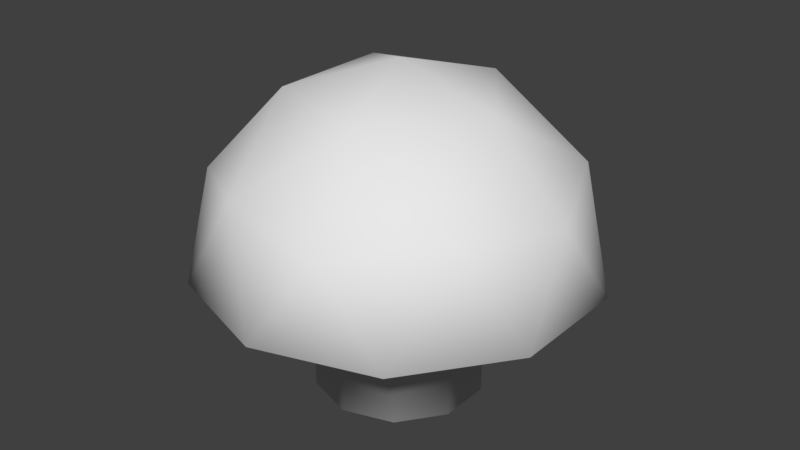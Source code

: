 # Source: Trampolin.blend  (saved by Blender 2.79.0; exported with 4.5.12 LTS)
import bpy
from mathutils import Matrix  # noqa: F401  (used for matrix-valued properties, if any)

bpy.ops.wm.read_factory_settings(use_empty=True)
scene = bpy.context.scene
scene.name = 'Scene'

# ---- collections
col_collection_1 = bpy.data.collections.new('Collection 1'); scene.collection.children.link(col_collection_1)

# ---- materials (node trees are filled in below, after node groups)
mat_trampolinsuperior0 = bpy.data.materials.new('TrampolinSuperior0')
mat_trampolinsuperior0.alpha_threshold = 0.0
mat_trampolinsuperior0.use_transparent_shadow = False
mat_trampolinsuperior0.roughness = 0.5
mat_trampolinsuperior1 = bpy.data.materials.new('TrampolinSuperior1')
mat_trampolinsuperior1.alpha_threshold = 0.0
mat_trampolinsuperior1.use_transparent_shadow = False
mat_trampolinsuperior1.roughness = 0.5
mat_trampolininferior0 = bpy.data.materials.new('TrampolinInferior0')
mat_trampolininferior0.alpha_threshold = 0.0
mat_trampolininferior0.use_transparent_shadow = False
mat_trampolininferior0.roughness = 0.5
mat_base = bpy.data.materials.new('Base')
mat_base.alpha_threshold = 0.0
mat_base.use_transparent_shadow = False
mat_base.roughness = 0.5

# ---- material node trees

# ---- world
world_world = bpy.data.worlds.new('World'); scene.world = world_world
world_world.color = (0.05088, 0.05088, 0.05088)
world_world.use_sun_shadow = False
world_world.sun_shadow_jitter_overblur = 0.0
world_world.cycles.sampling_method = 'MANUAL'

# ---- meshes
me_icosphere = bpy.data.meshes.new('Icosphere')
me_icosphere.from_pydata([(-0.406, 0.1319, -0.05441), (0.2509, -0.3454, -0.05441), (0.2509, 0.3454, -0.05441), (-5.286e-09, 0.4269, -0.05441), (-0.4509, -0.6206, -0.1015), (-0.7295, -0.237, -0.1015), (0.2764, -0.8506, 0.4472), (-0.7236, -0.5257, 0.4472), (-0.7236, 0.5257, 0.4472), (0.2764, 0.8506, 0.4472), (0.8944, 0.0, 0.4472), (0.0, 0.0, 1.0), (-0.406, -0.1319, -0.05441), (-0.2509, -0.3454, -0.05441), (0.0, 0.7671, -0.1015), (0.4509, 0.6206, -0.1015), (0.4509, -0.6206, -0.1015), (-0.7295, 0.237, -0.1015), (-0.4509, 0.6206, -0.1015), (0.0, -0.7671, -0.1015), (0.7295, 0.237, -0.1015), (0.7295, -0.237, -0.1015), (0.9511, -0.309, 0.0), (0.9511, 0.309, 0.0), (0.0, -1.0, 0.0), (0.5878, -0.809, 0.0), (-0.9511, -0.309, 0.0), (-0.5878, -0.809, 0.0), (-0.5878, 0.809, 0.0), (-0.9511, 0.309, 0.0), (0.5878, 0.809, 0.0), (0.0, 1.0, 0.0), (0.6882, -0.5, 0.5257), (-0.2629, -0.809, 0.5257), (-0.8506, 0.0, 0.5257), (-0.2629, 0.809, 0.5257), (0.6882, 0.5, 0.5257), (0.1625, -0.5, 0.8507), (0.5257, 0.0, 0.8507), (-0.4253, -0.309, 0.8507), (-0.4253, 0.309, 0.8507), (0.1625, 0.5, 0.8507), (-0.2509, 0.3454, -0.05441), (-5.286e-09, -0.4269, -0.05441), (0.406, 0.1319, -0.05441), (0.406, -0.1319, -0.05441), (-0.406, 0.1319, -0.6476), (0.2509, -0.3454, -0.6476), (0.2509, 0.3454, -0.6476), (-5.286e-09, 0.4269, -0.6476), (-0.406, -0.1319, -0.6476), (-0.2509, -0.3454, -0.6476), (-0.2509, 0.3454, -0.6476), (-5.286e-09, -0.4269, -0.6476), (0.406, 0.1319, -0.6476), (0.406, -0.1319, -0.6476)], [], [(12, 0, 46, 50), (43, 13, 51, 53), (31, 30, 15, 14), (26, 29, 17, 5), (2, 44, 54, 48), (45, 1, 47, 55), (29, 28, 18, 17), (25, 24, 19, 16), (6, 32, 37), (7, 33, 39), (8, 34, 40), (9, 35, 41), (10, 36, 38), (38, 41, 11), (38, 36, 41), (36, 9, 41), (41, 40, 11), (41, 35, 40), (35, 8, 40), (40, 39, 11), (40, 34, 39), (34, 7, 39), (39, 37, 11), (39, 33, 37), (33, 6, 37), (37, 38, 11), (37, 32, 38), (32, 10, 38), (23, 36, 10), (23, 30, 36), (30, 9, 36), (31, 35, 9), (31, 28, 35), (28, 8, 35), (29, 34, 8), (29, 26, 34), (26, 7, 34), (27, 33, 7), (27, 24, 33), (24, 6, 33), (25, 32, 6), (25, 22, 32), (22, 10, 32), (30, 31, 9), (22, 25, 16, 21), (27, 26, 5, 4), (28, 29, 8), (23, 22, 21, 20), (3, 2, 48, 49), (26, 27, 7), (18, 14, 3, 42), (0, 42, 52, 46), (24, 25, 6), (17, 18, 42, 0), (22, 23, 10), (5, 17, 0, 12), (15, 20, 44, 2), (28, 31, 14, 18), (24, 27, 4, 19), (30, 23, 20, 15), (21, 16, 1, 45), (4, 5, 12, 13), (1, 43, 53, 47), (44, 45, 55, 54), (19, 4, 13, 43), (42, 3, 49, 52), (16, 19, 43, 1), (20, 21, 45, 44), (13, 12, 50, 51), (14, 15, 2, 3), (48, 54, 55, 47, 53, 51, 50, 46, 52, 49)])
me_icosphere.polygons.foreach_set('use_smooth', [True] * 71)
me_icosphere.polygons.foreach_set('material_index', [3, 3, 2, 2, 3, 3, 2, 2, 0, 0, 0, 0, 0, 1, 0, 0, 1, 0, 0, 1, 0, 0, 1, 0, 0, 1, 0, 0, 0, 0, 0, 0, 0, 0, 0, 0, 0, 0, 0, 0, 0, 0, 0, 0, 2, 2, 0, 2, 3, 0, 3, 3, 0, 3, 0, 3, 3, 2, 2, 2, 3, 3, 3, 3, 3, 3, 3, 3, 3, 3, 3])
_uv = me_icosphere.uv_layers.new(name='UVMap')
_uv.uv.foreach_set('vector', [0.31, 0.2759, 0.4723, 0.2204, 0.4812, 0.4548, 0.4545, 0.4632, 0.2114, 0.5892, 0.2098, 0.4165, 0.4345, 0.4836, 0.4312, 0.5105, 0.9999, 0.4749, 0.9051, 0.7684, 0.8025, 0.695, 0.8738, 0.4761, 0.3448, 9.743e-05, 0.6534, 0.001176, 0.615, 0.1215, 0.3844, 0.1199, 0.7431, 0.5823, 0.6431, 0.7234, 0.4991, 0.5374, 0.5177, 0.5161, 0.4793, 0.7788, 0.3144, 0.7276, 0.4456, 0.5334, 0.4715, 0.544, 0.6534, 0.001176, 0.9035, 0.1819, 0.8022, 0.2571, 0.615, 0.1215, 0.09615, 0.7683, 9.743e-05, 0.4749, 0.1263, 0.4738, 0.1977, 0.6932, 0.2316, 0.3224, 0.391, 0.2401, 0.3645, 0.4186, 0.2316, 0.6776, 0.203, 0.5, 0.3645, 0.5814, 0.5679, 0.7873, 0.391, 0.7599, 0.5174, 0.6328, 0.775, 0.5, 0.6945, 0.6606, 0.6102, 0.5, 0.5679, 0.2127, 0.6945, 0.3395, 0.5174, 0.3672, 0.5001, 9.751e-05, 0.9999, 0.3635, 0.4999, 0.5257, 0.5174, 0.3672, 0.6945, 0.3395, 0.6102, 0.5, 0.6945, 0.3395, 0.775, 0.5, 0.6102, 0.5, 0.9999, 0.3635, 0.8088, 0.9511, 0.4999, 0.5257, 0.6102, 0.5, 0.6945, 0.6606, 0.5174, 0.6328, 0.6945, 0.6606, 0.5679, 0.7873, 0.5174, 0.6328, 0.8088, 0.9511, 0.1908, 0.9509, 0.4999, 0.5257, 0.5174, 0.6328, 0.391, 0.7599, 0.3645, 0.5814, 0.391, 0.7599, 0.2316, 0.6776, 0.3645, 0.5814, 0.1908, 0.9509, 9.751e-05, 0.3631, 0.4999, 0.5257, 0.3645, 0.5814, 0.203, 0.5, 0.3645, 0.4186, 0.203, 0.5, 0.2316, 0.3224, 0.3645, 0.4186, 9.751e-05, 0.3631, 0.5001, 9.751e-05, 0.4999, 0.5257, 0.3645, 0.4186, 0.391, 0.2401, 0.5174, 0.3672, 0.391, 0.2401, 0.5679, 0.2127, 0.5174, 0.3672, 0.7684, 0.09608, 0.6945, 0.3395, 0.5679, 0.2127, 0.7684, 0.09608, 0.9487, 0.3457, 0.6945, 0.3395, 0.9487, 0.3457, 0.775, 0.5, 0.6945, 0.3395, 0.9487, 0.6543, 0.6945, 0.6606, 0.775, 0.5, 0.9487, 0.6543, 0.7684, 0.9039, 0.6945, 0.6606, 0.7684, 0.9039, 0.5679, 0.7873, 0.6945, 0.6606, 0.4749, 0.9999, 0.391, 0.7599, 0.5679, 0.7873, 0.4749, 0.9999, 0.1817, 0.9046, 0.391, 0.7599, 0.1817, 0.9046, 0.2316, 0.6776, 0.391, 0.7599, 9.739e-05, 0.6544, 0.203, 0.5, 0.2316, 0.6776, 9.739e-05, 0.6544, 9.762e-05, 0.3456, 0.203, 0.5, 9.762e-05, 0.3456, 0.2316, 0.3224, 0.203, 0.5, 0.1817, 0.09535, 0.391, 0.2401, 0.2316, 0.3224, 0.1817, 0.09535, 0.475, 9.739e-05, 0.391, 0.2401, 0.475, 9.739e-05, 0.5679, 0.2127, 0.391, 0.2401, 0.9487, 0.3457, 0.9487, 0.6543, 0.775, 0.5, 0.3463, 0.9495, 0.09615, 0.7683, 0.1977, 0.6932, 0.3845, 0.8291, 0.09503, 0.1813, 0.3448, 9.743e-05, 0.3844, 0.1199, 0.1976, 0.2546, 0.7684, 0.9039, 0.4749, 0.9999, 0.5679, 0.7873, 0.6552, 0.9494, 0.3463, 0.9495, 0.3845, 0.8291, 0.6155, 0.8295, 0.741, 0.4094, 0.7431, 0.5823, 0.5177, 0.5161, 0.5205, 0.4884, 0.1817, 0.9046, 9.739e-05, 0.6544, 0.2316, 0.6776, 0.7697, 0.09434, 0.9523, 0.3444, 0.741, 0.4094, 0.6374, 0.271, 0.4723, 0.2204, 0.6374, 0.271, 0.5065, 0.4649, 0.4812, 0.4548, 9.762e-05, 0.3456, 0.1817, 0.09535, 0.2316, 0.3224, 0.4758, 9.757e-05, 0.7697, 0.09434, 0.6374, 0.271, 0.4723, 0.2204, 0.475, 9.739e-05, 0.7684, 0.09608, 0.5679, 0.2127, 0.1836, 0.09523, 0.4758, 9.757e-05, 0.4723, 0.2204, 0.31, 0.2759, 0.9523, 0.6543, 0.7699, 0.9047, 0.6431, 0.7234, 0.7431, 0.5823, 0.9035, 0.1819, 0.9999, 0.4749, 0.8738, 0.4761, 0.8022, 0.2571, 9.743e-05, 0.4749, 0.09503, 0.1813, 0.1976, 0.2546, 0.1263, 0.4738, 0.9051, 0.7684, 0.6552, 0.9494, 0.6155, 0.8295, 0.8025, 0.695, 0.4753, 0.9999, 0.1813, 0.9039, 0.3144, 0.7276, 0.4793, 0.7788, 0.001322, 0.344, 0.1836, 0.09523, 0.31, 0.2759, 0.2098, 0.4165, 0.3144, 0.7276, 0.2114, 0.5892, 0.4312, 0.5105, 0.4456, 0.5334, 0.6431, 0.7234, 0.4793, 0.7788, 0.4715, 0.544, 0.4991, 0.5374, 9.757e-05, 0.6534, 0.001322, 0.344, 0.2098, 0.4165, 0.2114, 0.5892, 0.6374, 0.271, 0.741, 0.4094, 0.5205, 0.4884, 0.5065, 0.4649, 0.1813, 0.9039, 9.757e-05, 0.6534, 0.2114, 0.5892, 0.3144, 0.7276, 0.7699, 0.9047, 0.4753, 0.9999, 0.4793, 0.7788, 0.6431, 0.7234, 0.2098, 0.4165, 0.31, 0.2759, 0.4545, 0.4632, 0.4345, 0.4836, 0.9523, 0.3444, 0.9523, 0.6543, 0.7431, 0.5823, 0.741, 0.4094, 0.5177, 0.5161, 0.4991, 0.5374, 0.4715, 0.544, 0.4456, 0.5334, 0.4312, 0.5105, 0.4345, 0.4836, 0.4545, 0.4632, 0.4812, 0.4548, 0.5065, 0.4649, 0.5205, 0.4884])
me_icosphere.materials.append(mat_trampolinsuperior0)
me_icosphere.materials.append(mat_trampolinsuperior1)
me_icosphere.materials.append(mat_trampolininferior0)
me_icosphere.materials.append(mat_base)
me_icosphere.use_remesh_preserve_volume = False
me_icosphere.use_remesh_preserve_attributes = False
me_icosphere.use_mirror_vertex_groups = False
me_icosphere.update()

# ---- objects
ob_icosphere = bpy.data.objects.new('Icosphere', me_icosphere)

# ---- transforms, parenting, visibility, modifiers, constraints
ob_icosphere.location = (0.0, 0.0, 0.0)
ob_icosphere.lineart.crease_threshold = 0.0

# ---- collection membership
col_collection_1.objects.link(ob_icosphere)

# ---- scene / render settings (as saved in the file)
scene.frame_start = 1; scene.frame_end = 250; scene.frame_set(1)
scene.render.engine = 'BLENDER_EEVEE_NEXT'
scene.render.resolution_percentage = 50
scene.render.dither_intensity = 0.0
scene.cycles.use_denoising = False
scene.cycles.samples = 128
scene.cycles.sampling_pattern = 'TABULATED_SOBOL'
scene.cycles.use_adaptive_sampling = False
scene.cycles.use_light_tree = False
scene.cycles.blur_glossy = 0.0
scene.cycles.sample_clamp_indirect = 0.0
scene.view_settings.view_transform = 'Standard'
bpy.context.view_layer.update()

# ---- added for rendering (the .blend has no active camera and no usable light): camera, sun
cam_auto = bpy.data.cameras.new('AutoCamera')
cam_auto.lens = 50.0
cam_auto.sensor_width = 36.0
cam_auto.clip_end = 1000.0
ob_auto_camera = bpy.data.objects.new('AutoCamera', cam_auto)
scene.collection.objects.link(ob_auto_camera)
ob_auto_camera.location = (2.97406, -3.56887, 2.55547)
ob_auto_camera.rotation_euler = (1.09748, -7.21219e-08, 0.694738)
scene.camera = ob_auto_camera
light_auto_sun = bpy.data.lights.new('AutoSun', 'SUN')
light_auto_sun.energy = 3.0
light_auto_sun.angle = 0.0523599
ob_auto_sun = bpy.data.objects.new('AutoSun', light_auto_sun)
scene.collection.objects.link(ob_auto_sun)
ob_auto_sun.rotation_euler = (0.872665, 0.174533, 0.523599)
bpy.context.view_layer.update()
